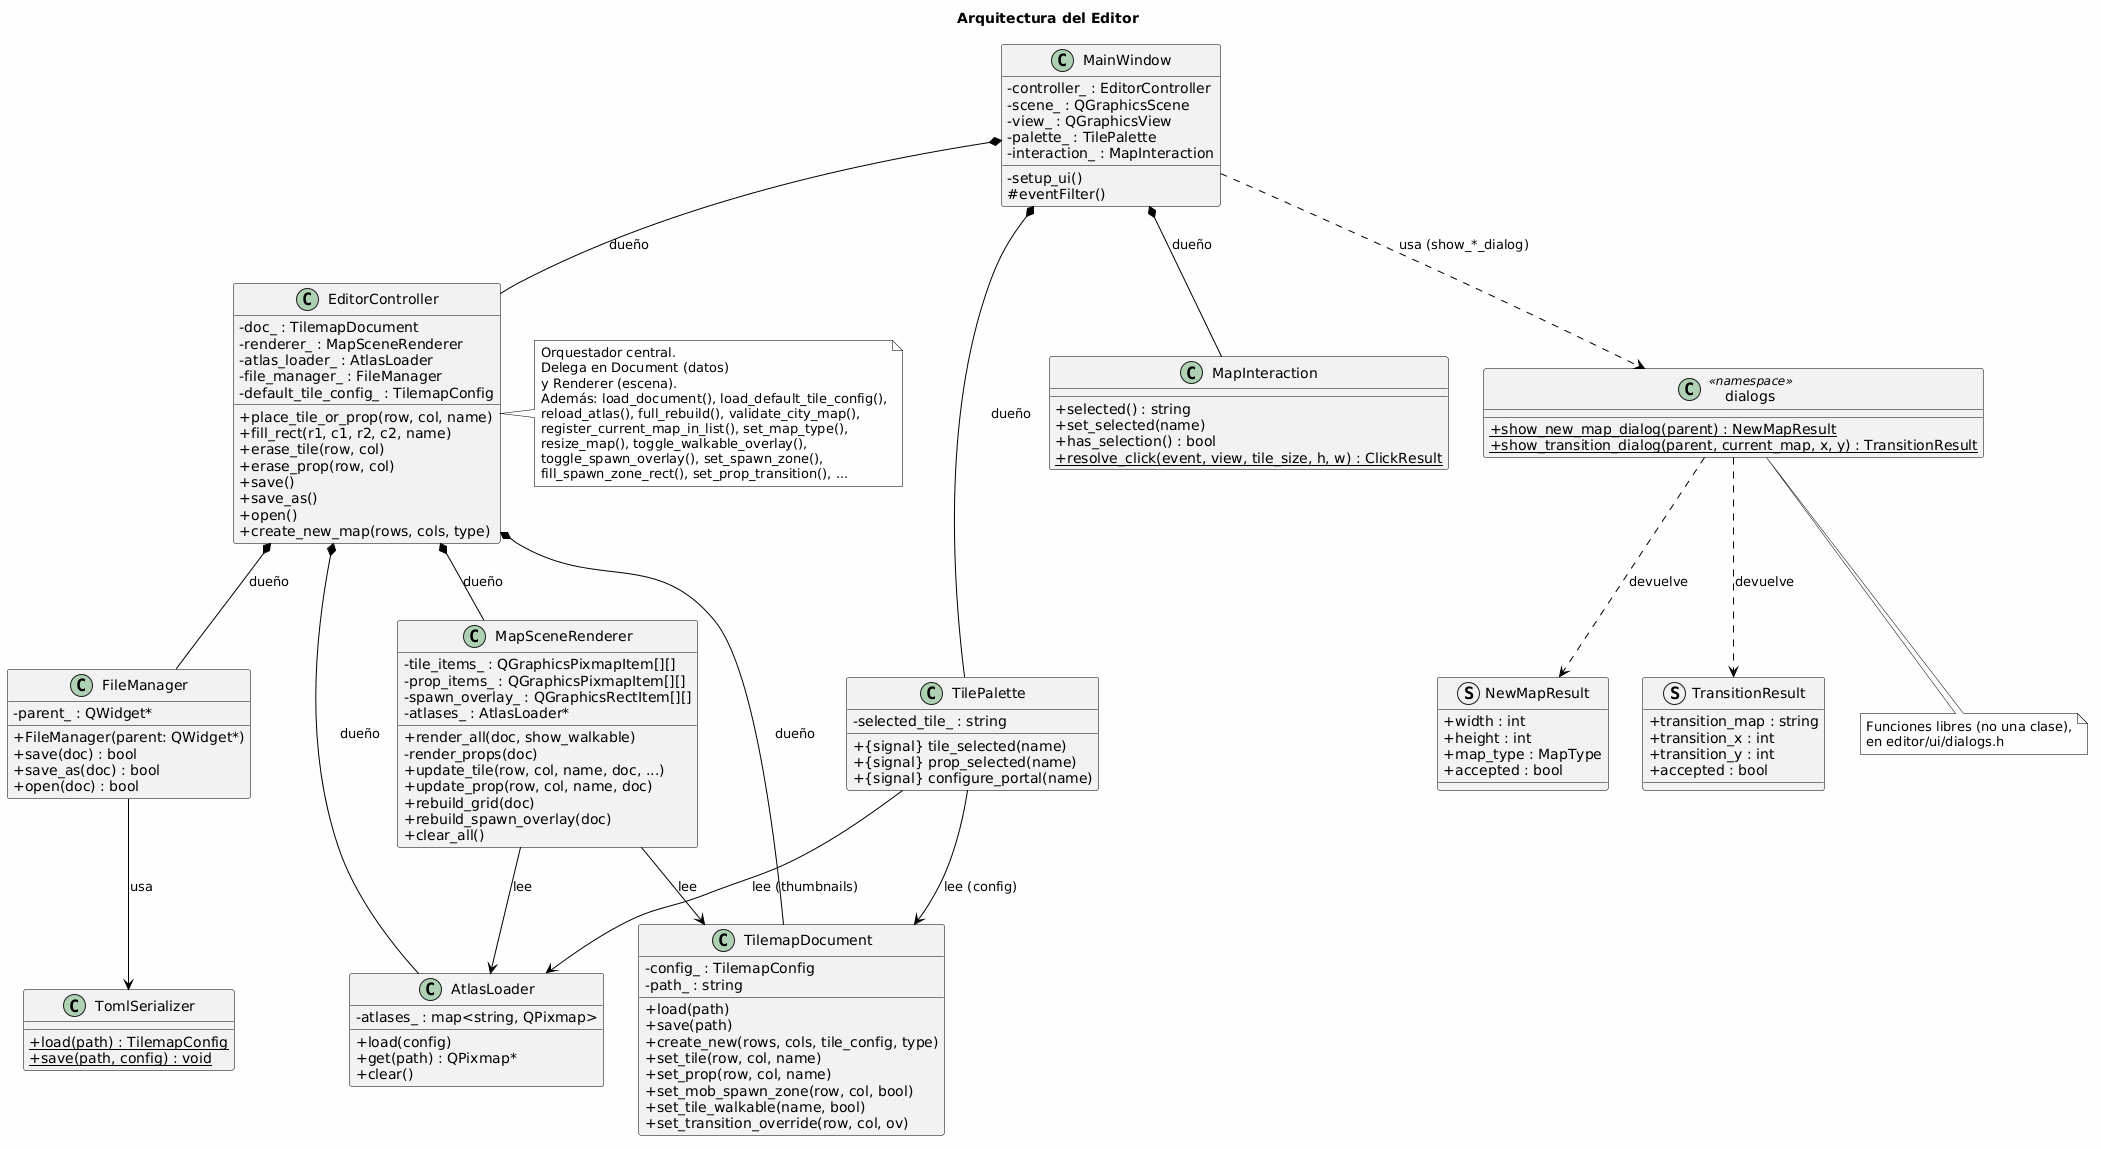

The diagram above was rendered by PlantUML. Its source (embedded in the PNG):
@startuml
skinparam classAttributeIconSize 0
skinparam backgroundColor #FEFEFE
skinparam ArrowColor #000000
skinparam ClassBackgroundColor #F2F2F2
skinparam ClassHeaderBackgroundColor #F2F2F2
skinparam ClassBorderColor #000000
skinparam ClassFontColor #000000
skinparam ClassAttributeFontColor #000000
skinparam NoteBackgroundColor #FEFEFE
skinparam NoteBorderColor #000000
skinparam NoteFontColor #000000
title Arquitectura del Editor

class MainWindow {
  - setup_ui()
  # eventFilter()
  - controller_ : EditorController
  - scene_ : QGraphicsScene
  - view_ : QGraphicsView
  - palette_ : TilePalette
  - interaction_ : MapInteraction
}

class EditorController {
  + place_tile_or_prop(row, col, name)
  + fill_rect(r1, c1, r2, c2, name)
  + erase_tile(row, col)
  + erase_prop(row, col)
  + save()
  + save_as()
  + open()
  + create_new_map(rows, cols, type)
  - doc_ : TilemapDocument
  - renderer_ : MapSceneRenderer
  - atlas_loader_ : AtlasLoader
  - file_manager_ : FileManager
  - default_tile_config_ : TilemapConfig
}
note right of EditorController
  Orquestador central.
  Delega en Document (datos)
  y Renderer (escena).
  Además: load_document(), load_default_tile_config(),
  reload_atlas(), full_rebuild(), validate_city_map(),
  register_current_map_in_list(), set_map_type(),
  resize_map(), toggle_walkable_overlay(),
  toggle_spawn_overlay(), set_spawn_zone(),
  fill_spawn_zone_rect(), set_prop_transition(), ...
end note

class TilemapDocument {
  + load(path)
  + save(path)
  + create_new(rows, cols, tile_config, type)
  + set_tile(row, col, name)
  + set_prop(row, col, name)
  + set_mob_spawn_zone(row, col, bool)
  + set_tile_walkable(name, bool)
  + set_transition_override(row, col, ov)
  - config_ : TilemapConfig
  - path_ : string
}

class MapSceneRenderer {
  + render_all(doc, show_walkable)
  - render_props(doc)
  + update_tile(row, col, name, doc, ...)
  + update_prop(row, col, name, doc)
  + rebuild_grid(doc)
  + rebuild_spawn_overlay(doc)
  + clear_all()
  - tile_items_ : QGraphicsPixmapItem[][]
  - prop_items_ : QGraphicsPixmapItem[][]
  - spawn_overlay_ : QGraphicsRectItem[][]
  - atlases_ : AtlasLoader*
}

class AtlasLoader {
  + load(config)
  + get(path) : QPixmap*
  + clear()
  - atlases_ : map<string, QPixmap>
}

class TilePalette {
  + {signal} tile_selected(name)
  + {signal} prop_selected(name)
  + {signal} configure_portal(name)
  - selected_tile_ : string
}

class FileManager {
  + FileManager(parent: QWidget*)
  + save(doc) : bool
  + save_as(doc) : bool
  + open(doc) : bool
  - parent_ : QWidget*
}

class TomlSerializer {
  {static} + load(path) : TilemapConfig
  {static} + save(path, config) : void
}

class MapInteraction {
  + selected() : string
  + set_selected(name)
  + has_selection() : bool
  {static} + resolve_click(event, view, tile_size, h, w) : ClickResult
}

' ============================================================
' Relaciones
' ============================================================
MainWindow *-- EditorController : dueño
MainWindow *-- TilePalette : dueño
MainWindow *-- MapInteraction : dueño
MainWindow ..> dialogs : usa (show_*_dialog)

class dialogs <<namespace>> {
  {static} + show_new_map_dialog(parent) : NewMapResult
  {static} + show_transition_dialog(parent, current_map, x, y) : TransitionResult
}
note bottom of dialogs
  Funciones libres (no una clase),
  en editor/ui/dialogs.h
end note

struct NewMapResult {
  + width : int
  + height : int
  + map_type : MapType
  + accepted : bool
}
struct TransitionResult {
  + transition_map : string
  + transition_x : int
  + transition_y : int
  + accepted : bool
}
dialogs ..> NewMapResult : devuelve
dialogs ..> TransitionResult : devuelve

EditorController *-- TilemapDocument : dueño
EditorController *-- MapSceneRenderer : dueño
EditorController *-- AtlasLoader : dueño
EditorController *-- FileManager : dueño

MapSceneRenderer --> AtlasLoader : lee
MapSceneRenderer --> TilemapDocument : lee

FileManager --> TomlSerializer : usa
TilePalette --> AtlasLoader : lee (thumbnails)
TilePalette --> TilemapDocument : lee (config)
@enduml